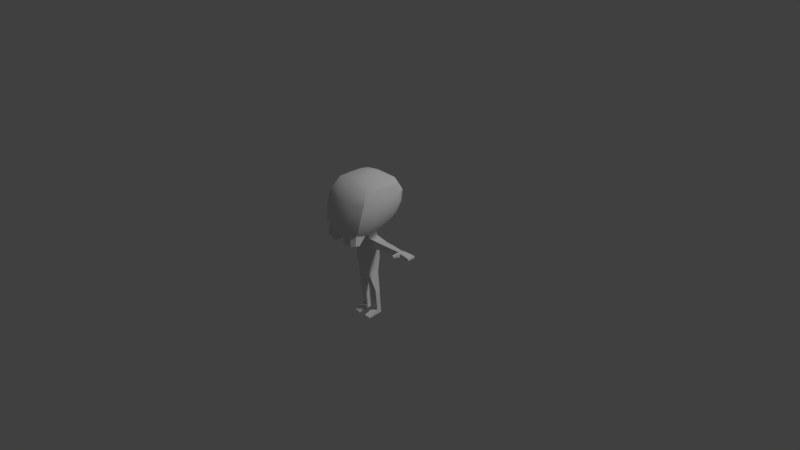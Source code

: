 # Source: skeleton_big.blend  (saved by Blender 2.79.0; exported with 4.5.12 LTS)
import bpy
from mathutils import Matrix  # noqa: F401  (used for matrix-valued properties, if any)

bpy.ops.wm.read_factory_settings(use_empty=True)
scene = bpy.context.scene
scene.name = 'Scene'

# ---- collections
col_collection_1 = bpy.data.collections.new('Collection 1'); scene.collection.children.link(col_collection_1)

# ---- materials (node trees are filled in below, after node groups)
mat_skeleton = bpy.data.materials.new('skeleton')
mat_skeleton.alpha_threshold = 0.0
mat_skeleton.use_transparent_shadow = False
mat_skeleton.roughness = 0.5

# ---- node groups
ng_auto_smooth = bpy.data.node_groups.new('Auto Smooth', 'GeometryNodeTree')
_s = ng_auto_smooth.interface.new_socket(name='Geometry', in_out='OUTPUT', socket_type='NodeSocketGeometry')
_s = ng_auto_smooth.interface.new_socket(name='Geometry', in_out='INPUT', socket_type='NodeSocketGeometry')
_s = ng_auto_smooth.interface.new_socket(name='Angle', in_out='INPUT', socket_type='NodeSocketFloat')
_s.subtype = 'ANGLE'
_s.min_value = 0.0
_s.max_value = 3.142
ng_auto_smooth.is_modifier = True
_N = ng_auto_smooth.nodes; _L = ng_auto_smooth.links
n0 = _N.new('NodeGroupOutput'); n0.name = 'Group Output'; n0.location = (480, -100)
n1 = _N.new('NodeGroupInput'); n1.name = 'Group Input'; n1.location = (-420, -300)
n2 = _N.new('NodeGroupInput'); n2.name = 'Group Input.001'; n2.location = (-60, -100)
n3 = _N.new('GeometryNodeSetShadeSmooth'); n3.name = 'Set Shade Smooth'; n3.location = (120, -100)
n3.domain = 'EDGE'
n4 = _N.new('GeometryNodeSetShadeSmooth'); n4.name = 'Set Shade Smooth.001'; n4.location = (300, -100)
n5 = _N.new('GeometryNodeInputMeshEdgeAngle'); n5.name = 'Edge Angle'; n5.location = (-420, -220)
n6 = _N.new('GeometryNodeInputEdgeSmooth'); n6.name = 'Is Edge Smooth'; n6.location = (-60, -160)
n7 = _N.new('GeometryNodeInputShadeSmooth'); n7.name = 'Is Face Smooth'; n7.location = (-240, -340)
n8 = _N.new('FunctionNodeBooleanMath'); n8.name = 'Boolean Math'; n8.location = (-60, -220)
n9 = _N.new('FunctionNodeCompare'); n9.name = 'Compare'; n9.location = (-240, -180)
n9.operation = 'LESS_EQUAL'
_L.new(n5.outputs[0], n9.inputs[0])
_L.new(n4.outputs[0], n0.inputs[0])
_L.new(n1.outputs[1], n9.inputs[1])
_L.new(n9.outputs[0], n8.inputs[0])
_L.new(n7.outputs[0], n8.inputs[1])
_L.new(n2.outputs[0], n3.inputs[0])
_L.new(n6.outputs[0], n3.inputs[1])
_L.new(n3.outputs[0], n4.inputs[0])
_L.new(n8.outputs[0], n3.inputs[2])
n0.is_active_output = True

# ---- material node trees

# ---- world
world_world = bpy.data.worlds.new('World'); scene.world = world_world
world_world.color = (0.05088, 0.05088, 0.05088)
world_world.use_sun_shadow = False
world_world.sun_shadow_jitter_overblur = 0.0
world_world.cycles.sampling_method = 'MANUAL'

# ---- cameras
cam_camera = bpy.data.cameras.new('Camera')
cam_camera.clip_end = 100.0
cam_camera.lens = 35.0
cam_camera.sensor_width = 32.0
cam_camera.sensor_height = 18.0
cam_camera.ortho_scale = 7.314
cam_camera.dof.focus_distance = 0.0
cam_camera.dof.aperture_fstop = 128.0

# ---- lights
light_lamp = bpy.data.lights.new('Lamp', 'SUN')
light_lamp.transmission_factor = 0.0
light_lamp.cutoff_distance = 30.0
light_lamp.angle = 0.1993
light_lamp.energy = 1.0
light_lamp.shadow_buffer_clip_start = 1.001
light_lamp.shadow_soft_size = 0.1
light_lamp.shadow_cascade_max_distance = 1000.0

# ---- meshes
me_cube_001 = bpy.data.meshes.new('Cube.001')
me_cube_001.from_pydata([(0.5198, 0.9742, 0.6092), (1.049, -0.6718, 0.5374), (0.4924, -1.269, 0.4931), (0.4153, -0.9672, -0.7951), (0.4941, -0.5442, 1.048), (0.4583, -1.508, -0.3874), (0.9701, -0.8888, -0.3587), (0.4642, 0.7665, -0.1745), (0.976, 0.2256, -0.2522), (0.4941, 0.5, 1.074), (0.2379, 0.1083, -0.673), (1.076, 0.4232, 0.5828), (0.0, -1.001, -0.798), (0.0, -1.34, 0.4653), (0.0, 0.5, 1.147), (0.0, 0.7488, -0.1701), (0.4059, 0.511, -0.4956), (0.5005, 0.8685, 0.9207), (0.8242, 0.6402, -0.1961), (0.7361, 0.1359, -0.5663), (0.8799, -0.554, 0.8964), (0.8155, -1.321, -0.3824), (0.4314, -1.445, -0.7014), (0.4937, -0.9975, 0.8601), (0.0, -1.572, -0.3831), (0.0, 0.9566, 0.6068), (0.9188, 0.8452, 0.6039), (0.8777, -1.084, 0.518), (0.483, -1.419, 0.04476), (1.06, -0.8119, 0.08201), (0.5187, 0.9094, 0.2179), (0.0, 0.1118, -0.6759), (0.0, -0.5884, 1.097), (0.7616, -0.931, -0.6845), (0.8868, 0.4808, 0.9141), (1.095, 0.3354, 0.1654), (0.9983, -0.3322, -0.3156), (0.4941, -0.01105, 1.104), (0.2486, -0.3988, -0.7563), (1.088, -0.1348, 0.557), (0.0, -1.506, -0.6943), (0.0, -1.07, 0.84), (0.0, 0.5074, -0.4884), (0.0, 0.8642, 0.9385), (0.6878, -1.294, -0.6147), (0.7744, -0.8953, 0.7799), (0.6702, 0.4498, -0.4369), (0.7927, 0.7646, 0.8321), (0.0, -1.479, 0.03643), (0.0, 0.883, 0.2159), (0.9222, 0.7791, 0.2058), (0.8687, -1.237, 0.05824), (0.0, -0.4026, -0.7675), (0.0, -0.02209, 1.208), (0.7552, -0.3802, -0.6405), (0.8896, -0.03646, 0.9153), (1.115, -0.2515, 0.1173), (0.5775, -1.228, -1.036), (0.7566, -1.216, -0.9777), (0.5859, -1.457, -1.009), (0.7184, -1.385, -0.957), (0.2336, 0.9635, 0.6075), (0.2213, -1.307, 0.4775), (0.1866, -0.985, -0.7959), (0.222, -0.5682, 1.074), (0.206, -1.542, -0.3846), (0.2086, 0.7559, -0.1718), (0.222, 0.4994, 1.113), (0.1393, 0.1099, -0.6739), (0.1824, 0.5084, -0.4911), (0.2249, 0.8652, 0.9299), (0.1939, -1.478, -0.6968), (0.2218, -1.037, 0.8484), (0.217, -1.451, 0.04027), (0.2331, 0.8939, 0.2168), (0.222, -0.01733, 1.161), (0.1441, -0.4008, -0.7617), (0.3808, -1.205, -1.069), (0.3915, -1.492, -1.007), (0.2345, -1.514, -1.004), (0.2297, -1.217, -1.069), (0.2762, 0.1504, -1.144), (0.2818, -0.265, -1.161), (0.1034, 0.1752, -1.127), (0.0, 0.1765, -1.129), (0.0, -0.2943, -1.153), (0.1077, -0.2918, -1.148), (0.254, 0.2067, -2.65), (0.2637, -0.2564, -2.667), (0.1185, 0.208, -2.845), (0.0, 0.2094, -2.847), (0.0, -0.2615, -2.871), (0.1228, -0.259, -2.866), (0.3029, -0.3496, -2.057), (0.0, -0.3563, -2.07), (0.1153, -0.353, -2.063), (0.1095, 0.2688, -2.035), (0.0, 0.2706, -2.038), (0.29, 0.2671, -2.034), (0.1083, -0.3631, -1.512), (0.0, 0.2638, -1.486), (0.3041, -0.3282, -1.488), (0.0, -0.3665, -1.518), (0.1025, 0.262, -1.484), (0.2966, 0.2278, -1.465), (0.858, 0.09249, -1.206), (0.8625, -0.1754, -1.217), (0.8683, -0.2162, -1.428), (0.8622, 0.1425, -1.414), (1.127, 0.09047, -1.206), (1.131, -0.1623, -1.216), (1.136, -0.2007, -1.415), (1.131, 0.1376, -1.402), (1.608, 0.06028, -1.228), (1.611, -0.1112, -1.234), (1.614, -0.1373, -1.37), (1.611, 0.09226, -1.361), (1.749, 0.1015, -1.223), (1.753, -0.1467, -1.233), (1.757, -0.1438, -1.367), (1.752, 0.1045, -1.357), (2.144, 0.1526, -1.255), (2.15, -0.1827, -1.268), (2.154, -0.1789, -1.334), (2.149, 0.1567, -1.321), (1.615, -0.2919, -1.245), (1.617, -0.3094, -1.336), (1.71, -0.3157, -1.244), (1.713, -0.3138, -1.334), (1.622, -0.4484, -1.254), (1.623, -0.4608, -1.318), (1.69, -0.4653, -1.253), (1.691, -0.4639, -1.317), (0.4135, 0.1092, -3.226), (0.404, -0.09762, -3.245), (0.1572, 0.1098, -3.226), (0.1413, -0.09876, -3.243), (0.4052, 0.1349, -3.508), (0.3963, -0.06057, -3.526), (0.163, 0.1354, -3.508), (0.148, -0.06164, -3.524), (0.392, 0.1915, -4.095), (0.3838, 0.01353, -4.112), (0.1714, 0.192, -4.096), (0.1577, 0.01255, -4.11), (0.3915, 0.2098, -4.259), (0.3833, 0.03184, -4.276), (0.1709, 0.2103, -4.26), (0.1572, 0.03086, -4.274), (0.3851, -0.4395, -4.258), (0.159, -0.4405, -4.256), (0.3845, -0.4212, -4.316), (0.1584, -0.4222, -4.314), (0.1672, 0.1637, -3.802), (0.1528, -0.02455, -3.817), (0.3986, 0.1632, -3.801), (0.3901, -0.02352, -3.819), (0.5862, -0.2722, -1.458), (0.5721, -0.2202, -1.189), (0.5671, 0.1214, -1.175), (0.5794, 0.1851, -1.439), (1.367, 0.07537, -1.217), (1.371, 0.1149, -1.381), (1.371, -0.1367, -1.225), (1.375, -0.169, -1.392), (1.955, -0.1613, -1.35), (1.952, -0.1647, -1.25), (1.947, 0.127, -1.239), (1.951, 0.1306, -1.339)], [], [(61, 74, 49, 25), (61, 25, 43, 70), (0, 17, 47, 26), (0, 26, 50, 30), (1, 29, 56, 39), (1, 39, 55, 20), (1, 20, 45, 27), (1, 27, 51, 29), (2, 28, 51, 27), (2, 27, 45, 23), (62, 72, 41, 13), (62, 13, 48, 73), (63, 12, 52, 76), (3, 38, 54, 33), (3, 33, 58, 57), (63, 71, 40, 12), (4, 20, 55, 37), (64, 75, 53, 32), (64, 32, 41, 72), (4, 23, 45, 20), (5, 22, 44, 21), (5, 21, 51, 28), (65, 73, 48, 24), (65, 24, 40, 71), (6, 33, 54, 36), (6, 36, 56, 29), (6, 29, 51, 21), (6, 21, 44, 33), (66, 69, 42, 15), (66, 15, 49, 74), (7, 30, 50, 18), (7, 18, 46, 16), (8, 19, 46, 18), (8, 18, 50, 35), (8, 35, 56, 36), (8, 36, 54, 19), (9, 34, 47, 17), (67, 70, 43, 14), (67, 14, 53, 75), (9, 37, 55, 34), (68, 31, 42, 69), (10, 16, 46, 19), (10, 19, 54, 38), (38, 76, 86, 82), (11, 35, 50, 26), (11, 26, 47, 34), (11, 34, 55, 39), (11, 39, 56, 35), (57, 58, 60, 59), (33, 44, 60, 58), (22, 3, 57, 59), (44, 22, 59, 60), (31, 68, 83, 84), (10, 68, 69, 16), (9, 67, 75, 37), (9, 17, 70, 67), (7, 66, 74, 30), (7, 16, 69, 66), (5, 65, 71, 22), (5, 28, 73, 65), (4, 64, 72, 23), (4, 37, 75, 64), (71, 63, 80, 79), (3, 63, 76, 38), (2, 62, 73, 28), (2, 23, 72, 62), (0, 61, 70, 17), (0, 30, 74, 61), (77, 78, 79, 80), (63, 3, 77, 80), (22, 71, 79, 78), (3, 22, 78, 77), (97, 96, 89, 90), (95, 94, 91, 92), (76, 52, 85, 86), (68, 10, 81, 83), (10, 38, 82, 81), (89, 92, 91, 90), (92, 89, 135, 136), (96, 98, 87, 89), (98, 93, 88, 87), (93, 95, 92, 88), (101, 99, 95, 93), (104, 101, 93, 98), (103, 104, 98, 96), (99, 102, 94, 95), (100, 103, 96, 97), (84, 83, 103, 100), (86, 85, 102, 99), (83, 81, 104, 103), (158, 157, 107, 106), (82, 86, 99, 101), (107, 108, 112, 111), (159, 158, 106, 105), (157, 160, 108, 107), (160, 159, 105, 108), (162, 161, 113, 116), (106, 107, 111, 110), (108, 105, 109, 112), (105, 106, 110, 109), (115, 116, 120, 119), (161, 163, 114, 113), (164, 162, 116, 115), (163, 164, 115, 114), (166, 165, 123, 122), (119, 118, 127, 128), (116, 113, 117, 120), (113, 114, 118, 117), (121, 122, 123, 124), (168, 167, 121, 124), (167, 166, 122, 121), (165, 168, 124, 123), (127, 125, 129, 131), (118, 114, 125, 127), (114, 115, 126, 125), (115, 119, 128, 126), (129, 130, 132, 131), (128, 127, 131, 132), (126, 128, 132, 130), (125, 126, 130, 129), (134, 136, 140, 138), (89, 87, 133, 135), (87, 88, 134, 133), (88, 92, 136, 134), (154, 153, 143, 144), (133, 134, 138, 137), (136, 135, 139, 140), (135, 133, 137, 139), (142, 144, 150, 149), (153, 155, 141, 143), (156, 154, 144, 142), (155, 156, 142, 141), (145, 146, 148, 147), (141, 142, 146, 145), (144, 143, 147, 148), (143, 141, 145, 147), (149, 150, 152, 151), (146, 142, 149, 151), (144, 148, 152, 150), (148, 146, 151, 152), (137, 138, 156, 155), (138, 140, 154, 156), (139, 137, 155, 153), (140, 139, 153, 154), (104, 81, 159, 160), (101, 104, 160, 157), (81, 82, 158, 159), (82, 101, 157, 158), (110, 111, 164, 163), (111, 112, 162, 164), (109, 110, 163, 161), (112, 109, 161, 162), (119, 120, 168, 165), (117, 118, 166, 167), (120, 117, 167, 168), (118, 119, 165, 166)])
me_cube_001.polygons.foreach_set('use_smooth', [True] * 156)
_uv = me_cube_001.uv_layers.new(name='UVMap')
_uv.uv.foreach_set('vector', [0.9701, 0.9192, 0.9665, 0.9079, 0.9734, 0.9046, 0.9779, 0.9179, 0.9701, 0.9192, 0.9779, 0.9179, 0.9778, 0.9304, 0.9706, 0.9292, 0.9624, 0.9205, 0.9634, 0.9279, 0.9565, 0.927, 0.954, 0.9223, 0.9624, 0.9205, 0.954, 0.9223, 0.9502, 0.9154, 0.9593, 0.9114, 0.9187, 0.9404, 0.9079, 0.9279, 0.925, 0.9223, 0.9335, 0.9323, 0.9187, 0.9404, 0.9335, 0.9323, 0.9423, 0.9401, 0.9295, 0.95, 0.4247, 0.7849, 0.3475, 0.9095, 0.2807, 0.8019, 0.3057, 0.699, 0.4247, 0.7849, 0.3057, 0.699, 0.3257, 0.5486, 0.4672, 0.6203, 0.2466, 0.6578, 0.2583, 0.5418, 0.3257, 0.5486, 0.3057, 0.699, 0.2466, 0.6578, 0.3057, 0.699, 0.2807, 0.8019, 0.2466, 0.8033, 0.101, 0.6432, 0.101, 0.7979, 0.03701, 0.7923, 0.03701, 0.6308, 0.101, 0.6432, 0.03701, 0.6308, 0.03701, 0.4752, 0.101, 0.4879, 0.8848, 0.8868, 0.8795, 0.8814, 0.8979, 0.866, 0.903, 0.8693, 0.8892, 0.8922, 0.9075, 0.8723, 0.913, 0.8964, 0.8947, 0.9029, 0.8892, 0.8922, 0.8947, 0.9029, 0.8814, 0.9051, 0.8788, 0.8995, 0.101, 0.05468, 0.101, 0.2115, 0.03701, 0.2207, 0.03701, 0.07153, 0.9394, 0.9606, 0.9295, 0.95, 0.9423, 0.9401, 0.9518, 0.9485, 0.9457, 0.9675, 0.9583, 0.9542, 0.964, 0.9589, 0.9508, 0.973, 0.101, 0.9766, 0.03701, 0.9835, 0.03701, 0.7923, 0.101, 0.7979, 0.2466, 0.9652, 0.2466, 0.8033, 0.2807, 0.8019, 0.3475, 0.9095, 0.2602, 0.4211, 0.2466, 0.2198, 0.3546, 0.3084, 0.346, 0.45, 0.2602, 0.4211, 0.346, 0.45, 0.3257, 0.5486, 0.2583, 0.5418, 0.101, 0.3361, 0.101, 0.4879, 0.03701, 0.4752, 0.03701, 0.3282, 0.101, 0.3361, 0.03701, 0.3282, 0.03701, 0.2207, 0.101, 0.2115, 0.9005, 0.9144, 0.8947, 0.9029, 0.913, 0.8964, 0.9182, 0.9099, 0.9005, 0.9144, 0.9182, 0.9099, 0.925, 0.9223, 0.9079, 0.9279, 0.4899, 0.459, 0.4672, 0.6203, 0.3257, 0.5486, 0.346, 0.45, 0.4899, 0.459, 0.346, 0.45, 0.3546, 0.3084, 0.4897, 0.3184, 0.9604, 0.8967, 0.952, 0.8863, 0.9572, 0.882, 0.966, 0.8926, 0.9604, 0.8967, 0.966, 0.8926, 0.9734, 0.9046, 0.9665, 0.9079, 0.9544, 0.9015, 0.9593, 0.9114, 0.9502, 0.9154, 0.946, 0.9065, 0.9544, 0.9015, 0.946, 0.9065, 0.9419, 0.8985, 0.9469, 0.8915, 0.9347, 0.9078, 0.9315, 0.8959, 0.9419, 0.8985, 0.946, 0.9065, 0.9347, 0.9078, 0.946, 0.9065, 0.9502, 0.9154, 0.94, 0.918, 0.9347, 0.9078, 0.94, 0.918, 0.925, 0.9223, 0.9182, 0.9099, 0.9347, 0.9078, 0.9182, 0.9099, 0.913, 0.8964, 0.9315, 0.8959, 0.9603, 0.9371, 0.9519, 0.9316, 0.9565, 0.927, 0.9634, 0.9279, 0.9671, 0.9408, 0.9706, 0.9292, 0.9778, 0.9304, 0.9736, 0.9441, 0.9671, 0.9408, 0.9736, 0.9441, 0.964, 0.9589, 0.9583, 0.9542, 0.9603, 0.9371, 0.9518, 0.9485, 0.9423, 0.9401, 0.9519, 0.9316, 0.9409, 0.8706, 0.9464, 0.8678, 0.9572, 0.882, 0.952, 0.8863, 0.9364, 0.8728, 0.9469, 0.8915, 0.9419, 0.8985, 0.9315, 0.8959, 0.9364, 0.8728, 0.9315, 0.8959, 0.913, 0.8964, 0.9075, 0.8723, 0.9075, 0.8723, 0.903, 0.8693, 0.9061, 0.8521, 0.9128, 0.8518, 0.9457, 0.9258, 0.94, 0.918, 0.9502, 0.9154, 0.954, 0.9223, 0.9457, 0.9258, 0.954, 0.9223, 0.9565, 0.927, 0.9519, 0.9316, 0.9457, 0.9258, 0.9519, 0.9316, 0.9423, 0.9401, 0.9335, 0.9323, 0.9457, 0.9258, 0.9335, 0.9323, 0.925, 0.9223, 0.94, 0.918, 0.3879, 0.1413, 0.4274, 0.1993, 0.3769, 0.2056, 0.3566, 0.1879, 0.4897, 0.3184, 0.3546, 0.3084, 0.3769, 0.2056, 0.4274, 0.1993, 0.2466, 0.2198, 0.2466, 0.05641, 0.3879, 0.1413, 0.3566, 0.1879, 0.3546, 0.3084, 0.2466, 0.2198, 0.3566, 0.1879, 0.3769, 0.2056, 0.9464, 0.8678, 0.9409, 0.8706, 0.9378, 0.8504, 0.9419, 0.8497, 0.9364, 0.8728, 0.9409, 0.8706, 0.952, 0.8863, 0.9469, 0.8915, 0.9603, 0.9371, 0.9671, 0.9408, 0.9583, 0.9542, 0.9518, 0.9485, 0.9603, 0.9371, 0.9634, 0.9279, 0.9706, 0.9292, 0.9671, 0.9408, 0.9544, 0.9015, 0.9604, 0.8967, 0.9665, 0.9079, 0.9593, 0.9114, 0.9544, 0.9015, 0.9469, 0.8915, 0.952, 0.8863, 0.9604, 0.8967, 0.2602, 0.4211, 0.101, 0.3361, 0.101, 0.2115, 0.2466, 0.2198, 0.2602, 0.4211, 0.2583, 0.5418, 0.101, 0.4879, 0.101, 0.3361, 0.2466, 0.9652, 0.101, 0.9766, 0.101, 0.7979, 0.2466, 0.8033, 0.9394, 0.9606, 0.9518, 0.9485, 0.9583, 0.9542, 0.9457, 0.9675, 0.101, 0.2115, 0.101, 0.05468, 0.1651, 0.06428, 0.1785, 0.1305, 0.8892, 0.8922, 0.8848, 0.8868, 0.903, 0.8693, 0.9075, 0.8723, 0.2466, 0.6578, 0.101, 0.6432, 0.101, 0.4879, 0.2583, 0.5418, 0.2466, 0.6578, 0.2466, 0.8033, 0.101, 0.7979, 0.101, 0.6432, 0.9624, 0.9205, 0.9701, 0.9192, 0.9706, 0.9292, 0.9634, 0.9279, 0.9624, 0.9205, 0.9593, 0.9114, 0.9665, 0.9079, 0.9701, 0.9192, 0.213, 0.06527, 0.1988, 0.1253, 0.1785, 0.1305, 0.1651, 0.06428, 0.8848, 0.8868, 0.8892, 0.8922, 0.8797, 0.898, 0.8767, 0.8944, 0.2466, 0.2198, 0.101, 0.2115, 0.1785, 0.1305, 0.1988, 0.1253, 0.2466, 0.05641, 0.2466, 0.2198, 0.1988, 0.1253, 0.213, 0.06527, 0.9382, 0.8177, 0.9353, 0.8186, 0.9258, 0.7998, 0.9277, 0.7965, 0.9055, 0.8197, 0.9023, 0.8189, 0.9114, 0.7965, 0.9135, 0.8, 0.903, 0.8693, 0.8979, 0.866, 0.9019, 0.8515, 0.9061, 0.8521, 0.9409, 0.8706, 0.9364, 0.8728, 0.9311, 0.8505, 0.9378, 0.8504, 0.9364, 0.8728, 0.9075, 0.8723, 0.9128, 0.8518, 0.9311, 0.8505, 0.9258, 0.7998, 0.9135, 0.8, 0.9114, 0.7965, 0.9277, 0.7965, 0.9135, 0.8, 0.9258, 0.7998, 0.9198, 0.8008, 0.9198, 0.8008, 0.9353, 0.8186, 0.9301, 0.8199, 0.9255, 0.805, 0.9258, 0.7998, 0.9301, 0.8199, 0.9112, 0.8206, 0.9143, 0.8054, 0.9255, 0.805, 0.9112, 0.8206, 0.9055, 0.8197, 0.9135, 0.8, 0.9143, 0.8054, 0.9121, 0.8384, 0.9052, 0.8379, 0.9055, 0.8197, 0.9112, 0.8206, 0.9306, 0.8369, 0.9121, 0.8384, 0.9112, 0.8206, 0.9301, 0.8199, 0.9374, 0.8361, 0.9306, 0.8369, 0.9301, 0.8199, 0.9353, 0.8186, 0.9052, 0.8379, 0.9014, 0.8377, 0.9023, 0.8189, 0.9055, 0.8197, 0.9409, 0.8356, 0.9374, 0.8361, 0.9353, 0.8186, 0.9382, 0.8177, 0.9419, 0.8497, 0.9378, 0.8504, 0.9374, 0.8361, 0.9409, 0.8356, 0.9061, 0.8521, 0.9019, 0.8515, 0.9014, 0.8377, 0.9052, 0.8379, 0.9378, 0.8504, 0.9311, 0.8505, 0.9306, 0.8369, 0.9374, 0.8361, 0.9173, 0.8471, 0.917, 0.8405, 0.9219, 0.8425, 0.9218, 0.8425, 0.9128, 0.8518, 0.9061, 0.8521, 0.9052, 0.8379, 0.9121, 0.8384, 0.9219, 0.8425, 0.9219, 0.8426, 0.9219, 0.8425, 0.9219, 0.8425, 0.9265, 0.8465, 0.9173, 0.8471, 0.9218, 0.8425, 0.9218, 0.8426, 0.917, 0.8405, 0.9262, 0.8397, 0.9219, 0.8426, 0.9219, 0.8425, 0.9262, 0.8397, 0.9265, 0.8465, 0.9218, 0.8426, 0.9219, 0.8426, 0.9219, 0.8425, 0.9219, 0.8425, 0.9219, 0.8425, 0.9219, 0.8425, 0.9218, 0.8425, 0.9219, 0.8425, 0.9219, 0.8425, 0.9219, 0.8425, 0.9219, 0.8426, 0.9218, 0.8426, 0.9219, 0.8425, 0.9219, 0.8425, 0.9218, 0.8426, 0.9218, 0.8425, 0.9219, 0.8425, 0.9219, 0.8425, 0.9219, 0.8425, 0.9219, 0.8425, 0.9219, 0.8425, 0.9219, 0.8425, 0.9219, 0.8425, 0.9219, 0.8425, 0.9219, 0.8425, 0.9219, 0.8425, 0.9219, 0.8425, 0.9219, 0.8425, 0.9219, 0.8425, 0.9219, 0.8425, 0.9219, 0.8425, 0.9219, 0.8425, 0.9219, 0.8425, 0.9219, 0.8425, 0.9219, 0.8425, 0.9219, 0.8425, 0.9219, 0.8425, 0.9219, 0.8425, 0.9219, 0.8425, 0.9219, 0.8425, 0.9219, 0.8425, 0.9219, 0.8425, 0.9219, 0.8425, 0.9219, 0.8425, 0.9219, 0.8425, 0.9219, 0.8425, 0.9219, 0.8425, 0.9219, 0.8425, 0.9219, 0.8425, 0.9219, 0.8425, 0.9219, 0.8425, 0.9219, 0.8425, 0.9219, 0.8425, 0.9219, 0.8425, 0.9219, 0.8425, 0.9219, 0.8425, 0.9219, 0.8425, 0.9219, 0.8425, 0.9219, 0.8425, 0.9219, 0.8425, 0.9219, 0.8425, 0.9219, 0.8425, 0.9219, 0.8425, 0.9219, 0.8425, 0.9219, 0.8425, 0.9219, 0.8425, 0.9219, 0.8425, 0.9219, 0.8425, 0.9219, 0.8425, 0.9219, 0.8425, 0.9219, 0.8425, 0.9219, 0.8425, 0.9219, 0.8425, 0.9219, 0.8425, 0.9219, 0.8425, 0.9219, 0.8425, 0.9219, 0.8425, 0.9219, 0.8425, 0.9219, 0.8425, 0.9219, 0.8425, 0.9219, 0.8425, 0.9219, 0.8425, 0.9219, 0.8425, 0.9219, 0.8425, 0.9219, 0.8425, 0.9219, 0.8425, 0.9219, 0.8425, 0.9219, 0.8425, 0.9219, 0.8425, 0.9219, 0.8425, 0.9219, 0.8425, 0.9219, 0.8425, 0.9219, 0.8425, 0.9219, 0.8425, 0.9219, 0.8425, 0.9219, 0.8425, 0.9219, 0.8425, 0.9219, 0.8425, 0.9198, 0.8008, 0.9198, 0.8008, 0.9198, 0.8008, 0.9198, 0.8008, 0.9258, 0.7998, 0.9255, 0.805, 0.9198, 0.8008, 0.9198, 0.8008, 0.9255, 0.805, 0.9143, 0.8054, 0.9198, 0.8008, 0.9198, 0.8008, 0.9143, 0.8054, 0.9135, 0.8, 0.9198, 0.8008, 0.9198, 0.8008, 0.9198, 0.8008, 0.9198, 0.8008, 0.9198, 0.8008, 0.9198, 0.8008, 0.9198, 0.8008, 0.9198, 0.8008, 0.9198, 0.8008, 0.9198, 0.8008, 0.9198, 0.8008, 0.9198, 0.8008, 0.9198, 0.8008, 0.9198, 0.8008, 0.9198, 0.8008, 0.9198, 0.8008, 0.9198, 0.8008, 0.9198, 0.8008, 0.9198, 0.8008, 0.9198, 0.8008, 0.9198, 0.8008, 0.9198, 0.8008, 0.9198, 0.8008, 0.9198, 0.8008, 0.9198, 0.8008, 0.9198, 0.8008, 0.9198, 0.8008, 0.9198, 0.8008, 0.9198, 0.8008, 0.9198, 0.8008, 0.9198, 0.8008, 0.9198, 0.8008, 0.9198, 0.8008, 0.9198, 0.8008, 0.9198, 0.8008, 0.9198, 0.8008, 0.9198, 0.8008, 0.9198, 0.8008, 0.9198, 0.8008, 0.9198, 0.8008, 0.9198, 0.8008, 0.9198, 0.8008, 0.9198, 0.8008, 0.9198, 0.8008, 0.9198, 0.8008, 0.9198, 0.8008, 0.9198, 0.8008, 0.9198, 0.8008, 0.9198, 0.8008, 0.9198, 0.8008, 0.9198, 0.8008, 0.9198, 0.8008, 0.9198, 0.8008, 0.9198, 0.8008, 0.9198, 0.8008, 0.9198, 0.8008, 0.9198, 0.8008, 0.9198, 0.8008, 0.9198, 0.8008, 0.9198, 0.8008, 0.9198, 0.8008, 0.9198, 0.8008, 0.9198, 0.8008, 0.9198, 0.8008, 0.9198, 0.8008, 0.9198, 0.8008, 0.9198, 0.8008, 0.9198, 0.8008, 0.9198, 0.8008, 0.9198, 0.8008, 0.9198, 0.8008, 0.9198, 0.8008, 0.9198, 0.8008, 0.9198, 0.8008, 0.9198, 0.8008, 0.9198, 0.8008, 0.9198, 0.8008, 0.9198, 0.8008, 0.9198, 0.8008, 0.9198, 0.8008, 0.9198, 0.8008, 0.9198, 0.8008, 0.9306, 0.8369, 0.9311, 0.8505, 0.9265, 0.8465, 0.9262, 0.8397, 0.9121, 0.8384, 0.9306, 0.8369, 0.9262, 0.8397, 0.917, 0.8405, 0.9311, 0.8505, 0.9128, 0.8518, 0.9173, 0.8471, 0.9265, 0.8465, 0.9128, 0.8518, 0.9121, 0.8384, 0.917, 0.8405, 0.9173, 0.8471, 0.9219, 0.8425, 0.9219, 0.8425, 0.9219, 0.8425, 0.9219, 0.8425, 0.9219, 0.8425, 0.9219, 0.8425, 0.9219, 0.8425, 0.9219, 0.8425, 0.9219, 0.8425, 0.9219, 0.8425, 0.9219, 0.8425, 0.9219, 0.8425, 0.9219, 0.8425, 0.9219, 0.8425, 0.9219, 0.8425, 0.9219, 0.8425, 0.9219, 0.8425, 0.9219, 0.8425, 0.9219, 0.8425, 0.9219, 0.8425, 0.9219, 0.8425, 0.9219, 0.8425, 0.9219, 0.8425, 0.9219, 0.8425, 0.9219, 0.8425, 0.9219, 0.8425, 0.9219, 0.8425, 0.9219, 0.8425, 0.9219, 0.8425, 0.9219, 0.8425, 0.9219, 0.8425, 0.9219, 0.8425])
me_cube_001.materials.append(mat_skeleton)
me_cube_001.use_remesh_preserve_volume = False
me_cube_001.use_remesh_preserve_attributes = False
me_cube_001.use_mirror_vertex_groups = False
me_cube_001.update()
arm_armature = bpy.data.armatures.new('Armature')  # bones are not reproduced

# ---- objects
ob_armature = bpy.data.objects.new('Armature', arm_armature)
ob_cube = bpy.data.objects.new('Cube', me_cube_001)
ob_lamp = bpy.data.objects.new('Lamp', light_lamp)
ob_camera = bpy.data.objects.new('Camera', cam_camera)

# ---- transforms, parenting, visibility, modifiers, constraints
ob_armature.location = (-0.003647, 0.2146, -0.1276)
ob_armature.scale = (0.3031, 0.3031, 0.3031)
ob_armature.show_in_front = True
ob_armature.lineart.crease_threshold = 0.0
ob_cube.parent = ob_armature
ob_cube.matrix_parent_inverse = Matrix(((3.3, 0.0, 0.0, 0.01203), (0.0, 3.3, 0.0, -0.7083), (0.0, 0.0, 3.3, 0.4211), (0.0, 0.0, 0.0, 1.0)))
ob_cube.location = (0.0, 0.0, 0.7139)
ob_cube.scale = (0.3642, 0.3223, 0.3642)
ob_cube.lineart.crease_threshold = 0.0
_vg = ob_cube.vertex_groups.new(name='Bone')
_vg = ob_cube.vertex_groups.new(name='Bone.001')
for _i, _w in zip([81, 83, 84, 96, 97, 98, 100, 103, 104], [0.008417, 0.06863, 0.09143, 0.05534, 0.06423, 0.01421, 0.995, 0.8093, 0.1468]): _vg.add([_i], _w, 'REPLACE')
_vg = ob_cube.vertex_groups.new(name='neck_base')
for _i, _w in zip([10, 12, 31, 38, 52, 63, 68, 76, 81, 82, 83, 84, 85, 86, 99, 102], [0.004488, 0.02437, 0.02956, 0.05478, 0.1242, 0.01502, 0.02701, 0.08778, 0.1754, 0.1719, 0.6204, 0.6682, 0.7462, 0.6782, 0.05091, 0.06735]): _vg.add([_i], _w, 'REPLACE')
_vg = ob_cube.vertex_groups.new(name='Head_01')
for _i, _w in zip([0, 1, 2, 3, 4, 5, 6, 7, 8, 9, 10, 11, 12, 13, 14, 15, 16, 17, 18, 19, 20, 21, 22, 23, 24, 25, 26, 27, 28, 29, 30, 31, 32, 33, 34, 35, 36, 37, 38, 39, 40, 41, 42, 43, 44, 45, 46, 47, 48, 49, 50, 51, 52, 54, 55, 56, 57, 58, 59, 60, 61, 62, 63, 64, 65, 66, 67, 68, 69, 70, 71, 72, 73, 74, 75, 76, 77, 78, 79, 80, 81, 82, 83, 84, 85, 86], [0.5931, 0.8923, 0.8839, 0.8093, 0.6152, 0.9077, 0.9263, 0.9029, 0.9391, 0.5367, 0.9105, 0.8422, 0.8106, 0.8678, 0.2451, 0.8937, 0.9376, 0.5862, 0.9179, 0.9391, 0.7997, 0.9166, 0.8732, 0.7987, 0.899, 0.4954, 0.7774, 0.8935, 0.9155, 0.9254, 0.806, 0.9325, 0.3336, 0.8901, 0.7424, 0.9034, 0.9371, 0.3398, 0.8452, 0.8664, 0.8708, 0.7377, 0.9382, 0.377, 0.8974, 0.8424, 0.9392, 0.7176, 0.9048, 0.7656, 0.8671, 0.9233, 0.7931, 0.9219, 0.7383, 0.9258, 0.8403, 0.8603, 0.8566, 0.8625, 0.5081, 0.8732, 0.7959, 0.3801, 0.9025, 0.9003, 0.31, 0.9218, 0.9398, 0.4181, 0.8681, 0.755, 0.9099, 0.783, 0.1192, 0.8255, 0.8207, 0.8441, 0.8417, 0.8123, 0.07651, 0.084, 0.08286, 0.08728, 0.0761, 0.07664]): _vg.add([_i], _w, 'REPLACE')
_vg = ob_cube.vertex_groups.new(name='Head_02')
for _i, _w in zip([0, 1, 2, 3, 4, 5, 6, 7, 8, 9, 11, 12, 13, 14, 15, 16, 17, 18, 19, 20, 21, 22, 23, 24, 25, 26, 27, 28, 29, 30, 32, 33, 34, 35, 36, 37, 39, 40, 41, 42, 43, 44, 45, 46, 47, 48, 49, 50, 51, 53, 54, 55, 56, 57, 58, 59, 60, 61, 62, 63, 64, 65, 66, 67, 69, 70, 71, 72, 73, 74, 75, 77, 78, 79, 80], [0.4042, 0.1028, 0.1096, 0.1297, 0.3832, 0.06734, 0.05322, 0.08671, 0.04621, 0.4622, 0.1545, 0.1115, 0.1245, 0.7541, 0.09459, 0.02396, 0.412, 0.07181, 0.01167, 0.1976, 0.06151, 0.08526, 0.198, 0.0727, 0.5018, 0.2197, 0.1005, 0.07132, 0.06426, 0.189, 0.6652, 0.07349, 0.2557, 0.09016, 0.03721, 0.6593, 0.1295, 0.08363, 0.2588, 0.02241, 0.6214, 0.07161, 0.1539, 0.03523, 0.2803, 0.08058, 0.2289, 0.1278, 0.06506, 0.9809, 0.02038, 0.2597, 0.06586, 0.1148, 0.09843, 0.1011, 0.09721, 0.4892, 0.1198, 0.1296, 0.6187, 0.0703, 0.08867, 0.6892, 0.0186, 0.5803, 0.08552, 0.2417, 0.07621, 0.2119, 0.8805, 0.1093, 0.09653, 0.09672, 0.1078]): _vg.add([_i], _w, 'REPLACE')
_vg = ob_cube.vertex_groups.new(name='shoulder_L')
for _i, _w in zip([10, 38, 52, 76, 81, 82, 83, 84, 85, 86, 93, 94, 95, 96, 98, 99, 101, 102, 103, 104, 157, 158, 159, 160], [0.03461, 0.06396, 0.04586, 0.05305, 0.5829, 0.6042, 0.184, 0.1233, 0.127, 0.1923, 0.06484, 0.02553, 0.03569, 0.001971, 0.05701, 0.7239, 0.8343, 0.4884, 0.1199, 0.6802, 0.0932, 0.06586, 0.08999, 0.1088]): _vg.add([_i], _w, 'REPLACE')
_vg = ob_cube.vertex_groups.new(name='shoulder_L.001')
for _i, _w in zip([81, 82, 83, 86, 101, 104, 105, 106, 107, 108, 157, 158, 159, 160], [0.1139, 0.1141, 0.02123, 0.009856, 0.07218, 0.09047, 0.07959, 0.04829, 0.06011, 0.08951, 0.8075, 0.8281, 0.7609, 0.7369]): _vg.add([_i], _w, 'REPLACE')
_vg = ob_cube.vertex_groups.new(name='shoulder_L.002')
for _i, _w in zip([105, 106, 107, 108, 109, 110, 111, 112, 157, 158, 159, 160, 161, 162, 163, 164], [0.8978, 0.9414, 0.9269, 0.8822, 0.8971, 0.9391, 0.9248, 0.8809, 0.08675, 0.07866, 0.107, 0.1182, 0.07844, 0.09253, 0.05062, 0.06655]): _vg.add([_i], _w, 'REPLACE')
_vg = ob_cube.vertex_groups.new(name='shoulder_L.003')
for _i, _w in zip([109, 110, 111, 112, 113, 114, 115, 116, 161, 162, 163, 164], [0.0865, 0.05434, 0.06553, 0.09776, 0.05055, 0.01922, 0.02244, 0.06161, 0.8515, 0.8262, 0.9051, 0.8768]): _vg.add([_i], _w, 'REPLACE')
_vg = ob_cube.vertex_groups.new(name='shoulder_L.004')
for _i, _w in zip([113, 114, 115, 116, 117, 120, 161, 162], [0.7628, 0.05588, 0.02643, 0.7478, 0.1082, 0.1056, 0.05226, 0.06041]): _vg.add([_i], _w, 'REPLACE')
_vg = ob_cube.vertex_groups.new(name='shoulder_L.005')
for _i, _w in zip([113, 114, 116, 117, 118, 119, 120, 122, 123, 127, 166, 167, 168], [0.07026, 0.03565, 0.07809, 0.7372, 0.7068, 0.1033, 0.7012, 0.03244, 0.02299, 0.03245, 0.06798, 0.08267, 0.07587]): _vg.add([_i], _w, 'REPLACE')
_vg = ob_cube.vertex_groups.new(name='shoulder_L.006')
for _i, _w in zip([117, 118, 119, 120, 121, 122, 123, 124, 165, 166, 167, 168], [0.1057, 0.07065, 0.06858, 0.1009, 0.9665, 0.9212, 0.9221, 0.9655, 0.9055, 0.8982, 0.8961, 0.8985]): _vg.add([_i], _w, 'REPLACE')
_vg = ob_cube.vertex_groups.new(name='shoulder_L.007')
for _i, _w in zip([113, 114, 115, 116, 117, 118, 119, 120, 122, 123, 125, 126, 128, 163, 164, 165], [0.097, 0.8236, 0.8652, 0.0898, 0.01751, 0.1411, 0.7618, 0.07699, 0.01107, 0.01905, 0.03704, 0.00395, 0.03507, 0.01847, 0.04298, 0.06274]): _vg.add([_i], _w, 'REPLACE')
_vg = ob_cube.vertex_groups.new(name='shoulder_L.009')
for _i, _w in zip([77, 80, 114, 115, 118, 119, 125, 126, 127, 128, 129, 130, 131, 132], [0.002465, 0.0206, 0.02256, 0.03238, 0.06629, 0.05196, 0.9409, 0.969, 0.9404, 0.9433, 0.9938, 0.9981, 0.9955, 0.9977]): _vg.add([_i], _w, 'REPLACE')
_vg = ob_cube.vertex_groups.new(name='shoulder_R')
_vg = ob_cube.vertex_groups.new(name='shoulder_R.001')
_vg = ob_cube.vertex_groups.new(name='shoulder_R.002')
_vg = ob_cube.vertex_groups.new(name='shoulder_R.003')
_vg = ob_cube.vertex_groups.new(name='shoulder_R.004')
_vg = ob_cube.vertex_groups.new(name='shoulder_R.005')
_vg = ob_cube.vertex_groups.new(name='shoulder_R.006')
_vg = ob_cube.vertex_groups.new(name='shoulder_R.007')
_vg = ob_cube.vertex_groups.new(name='shoulder_R.009')
_vg = ob_cube.vertex_groups.new(name='Bone.005')
for _i, _w in zip([85, 87, 88, 89, 90, 91, 92, 93, 94, 95, 96, 97, 98, 99, 101, 102, 103, 104], [0.008786, 0.7208, 0.6907, 0.2743, 0.4367, 0.0949, 0.117, 0.9366, 0.9233, 0.9313, 0.9106, 0.8991, 0.8875, 0.1925, 0.05885, 0.417, 0.008003, 0.0456]): _vg.add([_i], _w, 'REPLACE')
_vg = ob_cube.vertex_groups.new(name='vent_L')
for _i, _w in zip([87, 88, 89, 90, 91, 92, 135, 136], [0.2195, 0.2574, 0.6115, 0.4606, 0.4334, 0.7502, 0.01323, 0.05725]): _vg.add([_i], _w, 'REPLACE')
_vg = ob_cube.vertex_groups.new(name='vent_L.001')
for _i, _w in zip([87, 89, 90, 91, 92, 133, 134, 135, 136, 137, 138, 139, 140], [0.02832, 0.09586, 0.07078, 0.01139, 0.05102, 0.9211, 0.9373, 0.9104, 0.8925, 0.0467, 0.06153, 0.05519, 0.07421]): _vg.add([_i], _w, 'REPLACE')
_vg = ob_cube.vertex_groups.new(name='vent_L.002')
for _i, _w in zip([133, 134, 135, 136, 137, 138, 139, 140, 141, 142, 143, 144, 153, 154, 155, 156], [0.04666, 0.03187, 0.04075, 0.04891, 0.948, 0.934, 0.939, 0.9168, 0.05844, 0.01742, 0.05888, 0.02794, 0.9407, 0.9305, 0.9578, 0.9539]): _vg.add([_i], _w, 'REPLACE')
_vg = ob_cube.vertex_groups.new(name='vent_L.003')
for _i, _w in zip([141, 142, 143, 144, 145, 146, 147, 148, 149, 150, 153, 154, 155, 156], [0.8829, 0.8772, 0.8787, 0.8604, 0.4973, 0.1117, 0.4987, 0.1431, 0.003593, 0.01695, 0.05175, 0.0578, 0.02447, 0.02855]): _vg.add([_i], _w, 'REPLACE')
_vg = ob_cube.vertex_groups.new(name='vent_L.004')
for _i, _w in zip([141, 142, 143, 144, 145, 146, 147, 148, 149, 150, 151, 152], [0.05852, 0.08894, 0.06216, 0.1004, 0.4945, 0.8847, 0.4942, 0.8517, 0.9722, 0.965, 0.9829, 0.9839]): _vg.add([_i], _w, 'REPLACE')
_vg = ob_cube.vertex_groups.new(name='vent_R')
for _i, _w in zip([88, 90, 91, 92], [0.001347, 0.001405, 0.4385, 0.07913]): _vg.add([_i], _w, 'REPLACE')
_vg = ob_cube.vertex_groups.new(name='vent_R.001')
_vg = ob_cube.vertex_groups.new(name='vent_R.002')
_vg = ob_cube.vertex_groups.new(name='vent_R.003')
_vg = ob_cube.vertex_groups.new(name='vent_R.004')
_m = ob_cube.modifiers.new('Mirror', 'MIRROR')
_m.use_clip = True
_m = ob_cube.modifiers.new('Armature', 'ARMATURE')
_m.object = ob_armature
_m = ob_cube.modifiers.new('Auto Smooth', 'NODES')
_m.node_group = ng_auto_smooth
_gi = [s.identifier for s in ng_auto_smooth.interface.items_tree if s.item_type == 'SOCKET' and s.in_out == 'INPUT']
_m[_gi[1]] = 0.5236  # Angle
ob_lamp.location = (4.076, 1.005, 5.904)
ob_lamp.rotation_euler = (0.6503, 0.05522, 1.866)
ob_lamp.lock_rotations_4d = False
ob_lamp.empty_display_type = 'ARROWS'
ob_lamp.color = (0.0, 0.0, 0.0, 0.0)
ob_lamp.lineart.crease_threshold = 0.0
ob_camera.location = (7.481, -6.508, 5.344)
ob_camera.rotation_euler = (1.109, 0.0, 0.8149)
ob_camera.lock_rotations_4d = False
ob_camera.empty_display_type = 'ARROWS'
ob_camera.color = (0.0, 0.0, 0.0, 0.0)
ob_camera.display_type = 'WIRE'
ob_camera.lineart.crease_threshold = 0.0

# ---- collection membership
col_collection_1.objects.link(ob_armature)
col_collection_1.objects.link(ob_cube)
col_collection_1.objects.link(ob_lamp)
col_collection_1.objects.link(ob_camera)

# ---- scene / render settings (as saved in the file)
scene.camera = ob_camera
scene.frame_start = 1; scene.frame_end = 250; scene.frame_set(0)
scene.render.engine = 'BLENDER_EEVEE_NEXT'
scene.render.resolution_percentage = 50
scene.render.dither_intensity = 0.0
scene.cycles.use_denoising = False
scene.cycles.samples = 128
scene.cycles.sampling_pattern = 'TABULATED_SOBOL'
scene.cycles.use_adaptive_sampling = False
scene.cycles.use_light_tree = False
scene.cycles.blur_glossy = 0.0
scene.cycles.sample_clamp_indirect = 0.0
scene.view_settings.view_transform = 'Standard'
bpy.context.view_layer.update()

